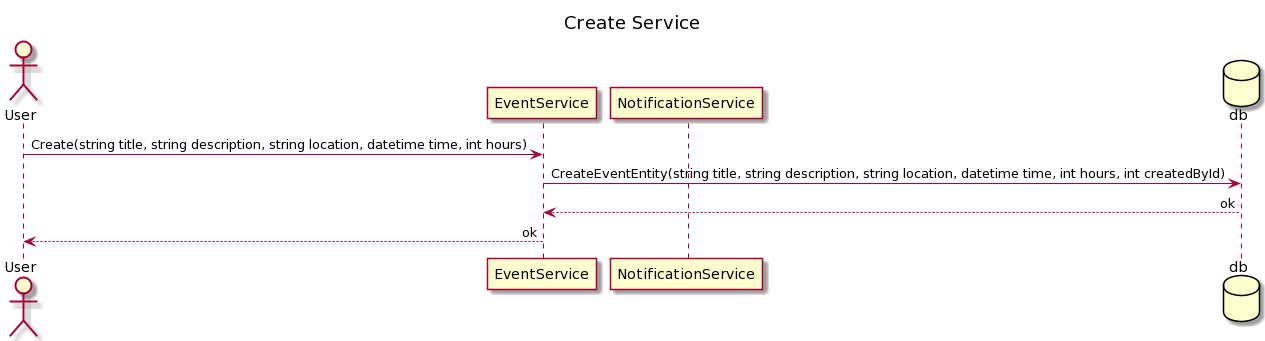

The diagram above was rendered by PlantUML. Its source (embedded in the PNG):
@startuml
skinparam sequenceMessageAlign right
title "Create Service"
actor User
participant EventService
participant NotificationService

database db

User -> EventService : Create(string title, string description, string location, datetime time, int hours)
EventService -> db : CreateEventEntity(string title, string description, string location, datetime time, int hours, int createdById)
db --> EventService : ok
EventService --> User : ok
@enduml